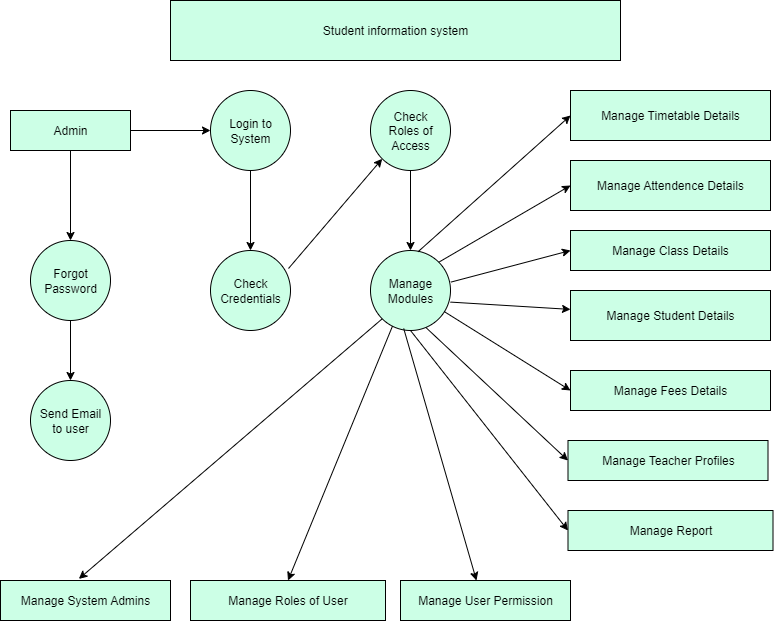

The diagram above was exported from draw.io. Its source (the exported page's mxGraphModel, read from the mxfile embedded in the PNG):
<mxGraphModel dx="1034" dy="570" grid="1" gridSize="10" guides="1" tooltips="1" connect="1" arrows="1" fold="1" page="1" pageScale="1" pageWidth="850" pageHeight="1100" math="0" shadow="0">
  <root>
    <mxCell id="0" />
    <mxCell id="1" parent="0" />
    <mxCell id="h6yevWUcIr_u9rJEcMlF-5" value="Student information system" style="rounded=0;whiteSpace=wrap;html=1;fillColor=#CCFFE6;" parent="1" vertex="1">
      <mxGeometry x="200" y="30" width="450" height="60" as="geometry" />
    </mxCell>
    <mxCell id="h6yevWUcIr_u9rJEcMlF-10" value="" style="edgeStyle=orthogonalEdgeStyle;rounded=0;orthogonalLoop=1;jettySize=auto;html=1;" parent="1" source="h6yevWUcIr_u9rJEcMlF-6" target="h6yevWUcIr_u9rJEcMlF-7" edge="1">
      <mxGeometry relative="1" as="geometry" />
    </mxCell>
    <mxCell id="h6yevWUcIr_u9rJEcMlF-31" value="" style="edgeStyle=orthogonalEdgeStyle;rounded=0;orthogonalLoop=1;jettySize=auto;html=1;" parent="1" source="h6yevWUcIr_u9rJEcMlF-6" target="h6yevWUcIr_u9rJEcMlF-13" edge="1">
      <mxGeometry relative="1" as="geometry" />
    </mxCell>
    <mxCell id="h6yevWUcIr_u9rJEcMlF-6" value="Admin" style="rounded=0;whiteSpace=wrap;html=1;fillColor=#CCFFE6;" parent="1" vertex="1">
      <mxGeometry x="40" y="140" width="120" height="40" as="geometry" />
    </mxCell>
    <mxCell id="h6yevWUcIr_u9rJEcMlF-11" value="" style="edgeStyle=orthogonalEdgeStyle;rounded=0;orthogonalLoop=1;jettySize=auto;html=1;" parent="1" source="h6yevWUcIr_u9rJEcMlF-7" target="h6yevWUcIr_u9rJEcMlF-8" edge="1">
      <mxGeometry relative="1" as="geometry" />
    </mxCell>
    <mxCell id="h6yevWUcIr_u9rJEcMlF-7" value="Forgot&lt;div&gt;Password&lt;/div&gt;" style="ellipse;whiteSpace=wrap;html=1;aspect=fixed;fillColor=#CCFFE6;" parent="1" vertex="1">
      <mxGeometry x="60" y="270" width="80" height="80" as="geometry" />
    </mxCell>
    <mxCell id="h6yevWUcIr_u9rJEcMlF-8" value="Send Email&lt;div&gt;to user&lt;/div&gt;" style="ellipse;whiteSpace=wrap;html=1;aspect=fixed;fillColor=#CCFFE6;" parent="1" vertex="1">
      <mxGeometry x="60" y="410" width="80" height="80" as="geometry" />
    </mxCell>
    <mxCell id="h6yevWUcIr_u9rJEcMlF-30" value="" style="edgeStyle=orthogonalEdgeStyle;rounded=0;orthogonalLoop=1;jettySize=auto;html=1;" parent="1" source="h6yevWUcIr_u9rJEcMlF-13" target="h6yevWUcIr_u9rJEcMlF-16" edge="1">
      <mxGeometry relative="1" as="geometry" />
    </mxCell>
    <mxCell id="h6yevWUcIr_u9rJEcMlF-13" value="Login to System" style="ellipse;whiteSpace=wrap;html=1;aspect=fixed;fillColor=#CCFFE6;" parent="1" vertex="1">
      <mxGeometry x="240" y="120" width="80" height="80" as="geometry" />
    </mxCell>
    <mxCell id="R4nLrs4_8tleGE-sRrtV-23" value="" style="edgeStyle=orthogonalEdgeStyle;rounded=0;orthogonalLoop=1;jettySize=auto;html=1;" parent="1" source="h6yevWUcIr_u9rJEcMlF-14" target="h6yevWUcIr_u9rJEcMlF-17" edge="1">
      <mxGeometry relative="1" as="geometry" />
    </mxCell>
    <mxCell id="h6yevWUcIr_u9rJEcMlF-14" value="Check&lt;div&gt;Roles of&lt;/div&gt;&lt;div&gt;Access&lt;/div&gt;" style="ellipse;whiteSpace=wrap;html=1;aspect=fixed;fillColor=#CCFFE6;" parent="1" vertex="1">
      <mxGeometry x="400" y="120" width="80" height="80" as="geometry" />
    </mxCell>
    <mxCell id="h6yevWUcIr_u9rJEcMlF-16" value="Check&lt;div&gt;Credentials&lt;/div&gt;" style="ellipse;whiteSpace=wrap;html=1;aspect=fixed;fillColor=#CCFFE6;" parent="1" vertex="1">
      <mxGeometry x="240" y="280" width="80" height="80" as="geometry" />
    </mxCell>
    <mxCell id="h6yevWUcIr_u9rJEcMlF-17" value="Manage&lt;div&gt;Modules&lt;/div&gt;" style="ellipse;whiteSpace=wrap;html=1;aspect=fixed;fillColor=#CCFFE6;direction=south;" parent="1" vertex="1">
      <mxGeometry x="400" y="280" width="80" height="80" as="geometry" />
    </mxCell>
    <mxCell id="h6yevWUcIr_u9rJEcMlF-18" value="Manage Timetable Details" style="rounded=0;whiteSpace=wrap;html=1;fillColor=#CCFFE6;" parent="1" vertex="1">
      <mxGeometry x="600" y="120" width="200" height="50" as="geometry" />
    </mxCell>
    <mxCell id="h6yevWUcIr_u9rJEcMlF-19" value="Manage Attendence Details" style="rounded=0;whiteSpace=wrap;html=1;fillColor=#CCFFE6;" parent="1" vertex="1">
      <mxGeometry x="600" y="190" width="200" height="50" as="geometry" />
    </mxCell>
    <mxCell id="h6yevWUcIr_u9rJEcMlF-20" value="Manage Class Details" style="rounded=0;whiteSpace=wrap;html=1;fillColor=#CCFFE6;" parent="1" vertex="1">
      <mxGeometry x="600" y="260" width="200" height="40" as="geometry" />
    </mxCell>
    <mxCell id="h6yevWUcIr_u9rJEcMlF-21" value="Manage Student Details" style="rounded=0;whiteSpace=wrap;html=1;fillColor=#CCFFE6;" parent="1" vertex="1">
      <mxGeometry x="600" y="320" width="200" height="50" as="geometry" />
    </mxCell>
    <mxCell id="h6yevWUcIr_u9rJEcMlF-22" value="Manage Fees Details" style="rounded=0;whiteSpace=wrap;html=1;fillColor=#CCFFE6;" parent="1" vertex="1">
      <mxGeometry x="600" y="400" width="200" height="40" as="geometry" />
    </mxCell>
    <mxCell id="h6yevWUcIr_u9rJEcMlF-23" value="Manage Teacher Profiles" style="rounded=0;whiteSpace=wrap;html=1;fillColor=#CCFFE6;" parent="1" vertex="1">
      <mxGeometry x="597.5" y="470" width="200" height="40" as="geometry" />
    </mxCell>
    <mxCell id="h6yevWUcIr_u9rJEcMlF-25" value="Manage System Admins" style="rounded=0;whiteSpace=wrap;html=1;fillColor=#CCFFE6;" parent="1" vertex="1">
      <mxGeometry x="30" y="610" width="170" height="40" as="geometry" />
    </mxCell>
    <mxCell id="h6yevWUcIr_u9rJEcMlF-28" value="Manage Roles of User" style="rounded=0;whiteSpace=wrap;html=1;fillColor=#CCFFE6;" parent="1" vertex="1">
      <mxGeometry x="220" y="610" width="195" height="40" as="geometry" />
    </mxCell>
    <mxCell id="h6yevWUcIr_u9rJEcMlF-29" value="Manage Report" style="rounded=0;whiteSpace=wrap;html=1;fillColor=#CCFFE6;" parent="1" vertex="1">
      <mxGeometry x="597.5" y="540" width="205" height="40" as="geometry" />
    </mxCell>
    <mxCell id="h6yevWUcIr_u9rJEcMlF-35" value="Manage User Permission" style="rounded=0;whiteSpace=wrap;html=1;fillColor=#CCFFE6;" parent="1" vertex="1">
      <mxGeometry x="430" y="610" width="170" height="40" as="geometry" />
    </mxCell>
    <mxCell id="R4nLrs4_8tleGE-sRrtV-1" value="" style="endArrow=classic;html=1;rounded=0;entryX=0;entryY=0.5;entryDx=0;entryDy=0;exitX=0.015;exitY=0.405;exitDx=0;exitDy=0;exitPerimeter=0;" parent="1" source="h6yevWUcIr_u9rJEcMlF-17" target="h6yevWUcIr_u9rJEcMlF-18" edge="1">
      <mxGeometry width="50" height="50" relative="1" as="geometry">
        <mxPoint x="470" y="290" as="sourcePoint" />
        <mxPoint x="570" y="170" as="targetPoint" />
      </mxGeometry>
    </mxCell>
    <mxCell id="R4nLrs4_8tleGE-sRrtV-2" value="" style="endArrow=classic;html=1;rounded=0;entryX=0;entryY=0.5;entryDx=0;entryDy=0;exitX=0;exitY=0;exitDx=0;exitDy=0;" parent="1" source="h6yevWUcIr_u9rJEcMlF-17" target="h6yevWUcIr_u9rJEcMlF-19" edge="1">
      <mxGeometry width="50" height="50" relative="1" as="geometry">
        <mxPoint x="480" y="320" as="sourcePoint" />
        <mxPoint x="580" y="220" as="targetPoint" />
      </mxGeometry>
    </mxCell>
    <mxCell id="R4nLrs4_8tleGE-sRrtV-4" value="" style="endArrow=classic;html=1;rounded=0;exitX=0.395;exitY=-0.005;exitDx=0;exitDy=0;exitPerimeter=0;entryX=0;entryY=0.5;entryDx=0;entryDy=0;" parent="1" source="h6yevWUcIr_u9rJEcMlF-17" target="h6yevWUcIr_u9rJEcMlF-20" edge="1">
      <mxGeometry width="50" height="50" relative="1" as="geometry">
        <mxPoint x="500" y="320" as="sourcePoint" />
        <mxPoint x="590" y="280" as="targetPoint" />
      </mxGeometry>
    </mxCell>
    <mxCell id="R4nLrs4_8tleGE-sRrtV-5" value="" style="endArrow=classic;html=1;rounded=0;exitX=0.645;exitY=-0.045;exitDx=0;exitDy=0;exitPerimeter=0;" parent="1" target="h6yevWUcIr_u9rJEcMlF-21" edge="1">
      <mxGeometry width="50" height="50" relative="1" as="geometry">
        <mxPoint x="479.9999999999999" y="331.5999999999999" as="sourcePoint" />
        <mxPoint x="596.4" y="345" as="targetPoint" />
      </mxGeometry>
    </mxCell>
    <mxCell id="R4nLrs4_8tleGE-sRrtV-11" value="" style="endArrow=classic;html=1;rounded=0;entryX=0;entryY=0.5;entryDx=0;entryDy=0;" parent="1" source="h6yevWUcIr_u9rJEcMlF-17" target="h6yevWUcIr_u9rJEcMlF-22" edge="1">
      <mxGeometry width="50" height="50" relative="1" as="geometry">
        <mxPoint x="450" y="330" as="sourcePoint" />
        <mxPoint x="500" y="280" as="targetPoint" />
      </mxGeometry>
    </mxCell>
    <mxCell id="R4nLrs4_8tleGE-sRrtV-13" value="" style="endArrow=classic;html=1;rounded=0;entryX=0;entryY=0.5;entryDx=0;entryDy=0;exitX=0.965;exitY=0.305;exitDx=0;exitDy=0;exitPerimeter=0;" parent="1" source="h6yevWUcIr_u9rJEcMlF-17" target="h6yevWUcIr_u9rJEcMlF-23" edge="1">
      <mxGeometry width="50" height="50" relative="1" as="geometry">
        <mxPoint x="430" y="320" as="sourcePoint" />
        <mxPoint x="480" y="270" as="targetPoint" />
      </mxGeometry>
    </mxCell>
    <mxCell id="R4nLrs4_8tleGE-sRrtV-14" value="" style="endArrow=classic;html=1;rounded=0;entryX=0;entryY=0.5;entryDx=0;entryDy=0;exitX=1;exitY=0.5;exitDx=0;exitDy=0;" parent="1" source="h6yevWUcIr_u9rJEcMlF-17" target="h6yevWUcIr_u9rJEcMlF-29" edge="1">
      <mxGeometry width="50" height="50" relative="1" as="geometry">
        <mxPoint x="430" y="350" as="sourcePoint" />
        <mxPoint x="480" y="300" as="targetPoint" />
      </mxGeometry>
    </mxCell>
    <mxCell id="R4nLrs4_8tleGE-sRrtV-15" value="" style="endArrow=classic;html=1;rounded=0;entryX=0.461;entryY=-0.04;entryDx=0;entryDy=0;entryPerimeter=0;exitX=1;exitY=1;exitDx=0;exitDy=0;" parent="1" source="h6yevWUcIr_u9rJEcMlF-17" target="h6yevWUcIr_u9rJEcMlF-25" edge="1">
      <mxGeometry width="50" height="50" relative="1" as="geometry">
        <mxPoint x="420" y="350" as="sourcePoint" />
        <mxPoint x="530" y="410" as="targetPoint" />
      </mxGeometry>
    </mxCell>
    <mxCell id="R4nLrs4_8tleGE-sRrtV-22" value="" style="endArrow=classic;html=1;rounded=0;entryX=0.5;entryY=0;entryDx=0;entryDy=0;exitX=0.945;exitY=0.725;exitDx=0;exitDy=0;exitPerimeter=0;" parent="1" source="h6yevWUcIr_u9rJEcMlF-17" target="h6yevWUcIr_u9rJEcMlF-28" edge="1">
      <mxGeometry width="50" height="50" relative="1" as="geometry">
        <mxPoint x="480" y="460" as="sourcePoint" />
        <mxPoint x="530" y="410" as="targetPoint" />
      </mxGeometry>
    </mxCell>
    <mxCell id="R4nLrs4_8tleGE-sRrtV-24" value="" style="endArrow=classic;html=1;rounded=0;entryX=0;entryY=1;entryDx=0;entryDy=0;exitX=0.975;exitY=0.225;exitDx=0;exitDy=0;exitPerimeter=0;" parent="1" source="h6yevWUcIr_u9rJEcMlF-16" target="h6yevWUcIr_u9rJEcMlF-14" edge="1">
      <mxGeometry width="50" height="50" relative="1" as="geometry">
        <mxPoint x="480" y="460" as="sourcePoint" />
        <mxPoint x="530" y="410" as="targetPoint" />
      </mxGeometry>
    </mxCell>
    <mxCell id="R4nLrs4_8tleGE-sRrtV-25" value="" style="endArrow=classic;html=1;rounded=0;entryX=0.447;entryY=0;entryDx=0;entryDy=0;entryPerimeter=0;exitX=0.975;exitY=0.585;exitDx=0;exitDy=0;exitPerimeter=0;" parent="1" source="h6yevWUcIr_u9rJEcMlF-17" target="h6yevWUcIr_u9rJEcMlF-35" edge="1">
      <mxGeometry width="50" height="50" relative="1" as="geometry">
        <mxPoint x="430" y="370" as="sourcePoint" />
        <mxPoint x="530" y="640" as="targetPoint" />
      </mxGeometry>
    </mxCell>
  </root>
</mxGraphModel>